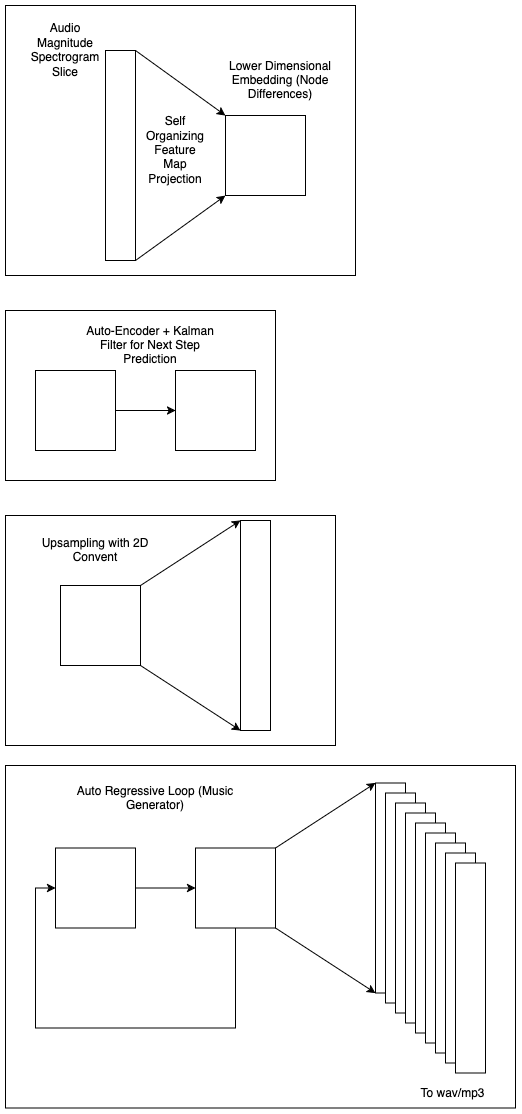

The diagram above was exported from draw.io. Its source (the exported page's mxGraphModel, read from the mxfile embedded in the PNG):
<mxGraphModel dx="997" dy="523" grid="1" gridSize="10" guides="1" tooltips="1" connect="1" arrows="1" fold="1" page="1" pageScale="1" pageWidth="850" pageHeight="1100" math="0" shadow="0">
  <root>
    <mxCell id="0" />
    <mxCell id="1" parent="0" />
    <mxCell id="zehU2gLVSCrsxUNwL-9G-47" value="" style="rounded=0;whiteSpace=wrap;html=1;" vertex="1" parent="1">
      <mxGeometry x="40" y="780" width="510" height="342.5" as="geometry" />
    </mxCell>
    <mxCell id="zehU2gLVSCrsxUNwL-9G-46" value="" style="rounded=0;whiteSpace=wrap;html=1;" vertex="1" parent="1">
      <mxGeometry x="40" y="530" width="330" height="230" as="geometry" />
    </mxCell>
    <mxCell id="zehU2gLVSCrsxUNwL-9G-39" value="" style="rounded=0;whiteSpace=wrap;html=1;" vertex="1" parent="1">
      <mxGeometry x="40" y="325" width="270" height="170" as="geometry" />
    </mxCell>
    <mxCell id="zehU2gLVSCrsxUNwL-9G-37" value="" style="rounded=0;whiteSpace=wrap;html=1;" vertex="1" parent="1">
      <mxGeometry x="40" y="20" width="350" height="270" as="geometry" />
    </mxCell>
    <mxCell id="zehU2gLVSCrsxUNwL-9G-1" value="" style="whiteSpace=wrap;html=1;aspect=fixed;" vertex="1" parent="1">
      <mxGeometry x="260" y="130" width="80" height="80" as="geometry" />
    </mxCell>
    <mxCell id="zehU2gLVSCrsxUNwL-9G-2" value="" style="rounded=0;whiteSpace=wrap;html=1;" vertex="1" parent="1">
      <mxGeometry x="140" y="65" width="30" height="210" as="geometry" />
    </mxCell>
    <mxCell id="zehU2gLVSCrsxUNwL-9G-3" value="Audio Magnitude Spectrogram Slice" style="text;html=1;align=center;verticalAlign=middle;whiteSpace=wrap;rounded=0;" vertex="1" parent="1">
      <mxGeometry x="70" y="50" width="60" height="30" as="geometry" />
    </mxCell>
    <mxCell id="zehU2gLVSCrsxUNwL-9G-4" value="" style="endArrow=classic;html=1;rounded=0;exitX=1;exitY=0;exitDx=0;exitDy=0;entryX=0;entryY=0;entryDx=0;entryDy=0;" edge="1" parent="1" source="zehU2gLVSCrsxUNwL-9G-2" target="zehU2gLVSCrsxUNwL-9G-1">
      <mxGeometry width="50" height="50" relative="1" as="geometry">
        <mxPoint x="290" y="200" as="sourcePoint" />
        <mxPoint x="340" y="150" as="targetPoint" />
      </mxGeometry>
    </mxCell>
    <mxCell id="zehU2gLVSCrsxUNwL-9G-5" value="" style="endArrow=classic;html=1;rounded=0;exitX=1;exitY=1;exitDx=0;exitDy=0;entryX=0;entryY=1;entryDx=0;entryDy=0;" edge="1" parent="1" source="zehU2gLVSCrsxUNwL-9G-2" target="zehU2gLVSCrsxUNwL-9G-1">
      <mxGeometry width="50" height="50" relative="1" as="geometry">
        <mxPoint x="180" y="75" as="sourcePoint" />
        <mxPoint x="270" y="140" as="targetPoint" />
      </mxGeometry>
    </mxCell>
    <mxCell id="zehU2gLVSCrsxUNwL-9G-6" value="Lower Dimensional Embedding (Node Differences)" style="text;html=1;align=center;verticalAlign=middle;whiteSpace=wrap;rounded=0;" vertex="1" parent="1">
      <mxGeometry x="250" y="80" width="130" height="30" as="geometry" />
    </mxCell>
    <mxCell id="zehU2gLVSCrsxUNwL-9G-7" value="Self Organizing Feature Map Projection" style="text;html=1;align=center;verticalAlign=middle;whiteSpace=wrap;rounded=0;" vertex="1" parent="1">
      <mxGeometry x="180" y="150" width="60" height="30" as="geometry" />
    </mxCell>
    <mxCell id="zehU2gLVSCrsxUNwL-9G-13" value="Upsampling with 2D Convent" style="text;html=1;align=center;verticalAlign=middle;whiteSpace=wrap;rounded=0;" vertex="1" parent="1">
      <mxGeometry x="65" y="550" width="130" height="30" as="geometry" />
    </mxCell>
    <mxCell id="zehU2gLVSCrsxUNwL-9G-14" value="" style="whiteSpace=wrap;html=1;aspect=fixed;" vertex="1" parent="1">
      <mxGeometry x="95" y="600" width="80" height="80" as="geometry" />
    </mxCell>
    <mxCell id="zehU2gLVSCrsxUNwL-9G-15" value="" style="rounded=0;whiteSpace=wrap;html=1;" vertex="1" parent="1">
      <mxGeometry x="275" y="535" width="30" height="210" as="geometry" />
    </mxCell>
    <mxCell id="zehU2gLVSCrsxUNwL-9G-17" value="" style="endArrow=classic;html=1;rounded=0;entryX=0;entryY=0;entryDx=0;entryDy=0;" edge="1" parent="1" target="zehU2gLVSCrsxUNwL-9G-15">
      <mxGeometry width="50" height="50" relative="1" as="geometry">
        <mxPoint x="175" y="600" as="sourcePoint" />
        <mxPoint x="225" y="550" as="targetPoint" />
      </mxGeometry>
    </mxCell>
    <mxCell id="zehU2gLVSCrsxUNwL-9G-18" value="" style="endArrow=classic;html=1;rounded=0;entryX=0;entryY=1;entryDx=0;entryDy=0;exitX=1;exitY=1;exitDx=0;exitDy=0;" edge="1" parent="1" source="zehU2gLVSCrsxUNwL-9G-14" target="zehU2gLVSCrsxUNwL-9G-15">
      <mxGeometry width="50" height="50" relative="1" as="geometry">
        <mxPoint x="185" y="610" as="sourcePoint" />
        <mxPoint x="285" y="545" as="targetPoint" />
      </mxGeometry>
    </mxCell>
    <mxCell id="zehU2gLVSCrsxUNwL-9G-19" value="Auto Regressive Loop (Music Generator)" style="text;html=1;align=center;verticalAlign=middle;whiteSpace=wrap;rounded=0;" vertex="1" parent="1">
      <mxGeometry x="90" y="797.5" width="200" height="30" as="geometry" />
    </mxCell>
    <mxCell id="zehU2gLVSCrsxUNwL-9G-20" style="edgeStyle=orthogonalEdgeStyle;rounded=0;orthogonalLoop=1;jettySize=auto;html=1;entryX=0;entryY=0.5;entryDx=0;entryDy=0;" edge="1" parent="1" source="zehU2gLVSCrsxUNwL-9G-21" target="zehU2gLVSCrsxUNwL-9G-22">
      <mxGeometry relative="1" as="geometry" />
    </mxCell>
    <mxCell id="zehU2gLVSCrsxUNwL-9G-21" value="" style="whiteSpace=wrap;html=1;aspect=fixed;" vertex="1" parent="1">
      <mxGeometry x="90" y="862.5" width="80" height="80" as="geometry" />
    </mxCell>
    <mxCell id="zehU2gLVSCrsxUNwL-9G-28" style="edgeStyle=orthogonalEdgeStyle;rounded=0;orthogonalLoop=1;jettySize=auto;html=1;entryX=0;entryY=0.5;entryDx=0;entryDy=0;" edge="1" parent="1" source="zehU2gLVSCrsxUNwL-9G-22" target="zehU2gLVSCrsxUNwL-9G-21">
      <mxGeometry relative="1" as="geometry">
        <Array as="points">
          <mxPoint x="270" y="1042.5" />
          <mxPoint x="70" y="1042.5" />
          <mxPoint x="70" y="902.5" />
        </Array>
      </mxGeometry>
    </mxCell>
    <mxCell id="zehU2gLVSCrsxUNwL-9G-22" value="" style="whiteSpace=wrap;html=1;aspect=fixed;" vertex="1" parent="1">
      <mxGeometry x="230" y="862.5" width="80" height="80" as="geometry" />
    </mxCell>
    <mxCell id="zehU2gLVSCrsxUNwL-9G-24" value="" style="rounded=0;whiteSpace=wrap;html=1;" vertex="1" parent="1">
      <mxGeometry x="410" y="797.5" width="30" height="210" as="geometry" />
    </mxCell>
    <mxCell id="zehU2gLVSCrsxUNwL-9G-25" value="" style="endArrow=classic;html=1;rounded=0;entryX=0;entryY=0;entryDx=0;entryDy=0;" edge="1" parent="1" target="zehU2gLVSCrsxUNwL-9G-24">
      <mxGeometry width="50" height="50" relative="1" as="geometry">
        <mxPoint x="310" y="862.5" as="sourcePoint" />
        <mxPoint x="360" y="812.5" as="targetPoint" />
      </mxGeometry>
    </mxCell>
    <mxCell id="zehU2gLVSCrsxUNwL-9G-26" value="" style="endArrow=classic;html=1;rounded=0;entryX=0;entryY=1;entryDx=0;entryDy=0;exitX=1;exitY=1;exitDx=0;exitDy=0;" edge="1" parent="1" target="zehU2gLVSCrsxUNwL-9G-24">
      <mxGeometry width="50" height="50" relative="1" as="geometry">
        <mxPoint x="310" y="942.5" as="sourcePoint" />
        <mxPoint x="420" y="807.5" as="targetPoint" />
      </mxGeometry>
    </mxCell>
    <mxCell id="zehU2gLVSCrsxUNwL-9G-29" value="" style="rounded=0;whiteSpace=wrap;html=1;" vertex="1" parent="1">
      <mxGeometry x="420" y="807.5" width="30" height="210" as="geometry" />
    </mxCell>
    <mxCell id="zehU2gLVSCrsxUNwL-9G-30" value="" style="rounded=0;whiteSpace=wrap;html=1;" vertex="1" parent="1">
      <mxGeometry x="430" y="817.5" width="30" height="210" as="geometry" />
    </mxCell>
    <mxCell id="zehU2gLVSCrsxUNwL-9G-31" value="" style="rounded=0;whiteSpace=wrap;html=1;" vertex="1" parent="1">
      <mxGeometry x="440" y="827.5" width="30" height="210" as="geometry" />
    </mxCell>
    <mxCell id="zehU2gLVSCrsxUNwL-9G-32" value="" style="rounded=0;whiteSpace=wrap;html=1;" vertex="1" parent="1">
      <mxGeometry x="450" y="837.5" width="30" height="210" as="geometry" />
    </mxCell>
    <mxCell id="zehU2gLVSCrsxUNwL-9G-33" value="" style="rounded=0;whiteSpace=wrap;html=1;" vertex="1" parent="1">
      <mxGeometry x="460" y="847.5" width="30" height="210" as="geometry" />
    </mxCell>
    <mxCell id="zehU2gLVSCrsxUNwL-9G-34" value="" style="rounded=0;whiteSpace=wrap;html=1;" vertex="1" parent="1">
      <mxGeometry x="470" y="857.5" width="30" height="210" as="geometry" />
    </mxCell>
    <mxCell id="zehU2gLVSCrsxUNwL-9G-35" value="" style="rounded=0;whiteSpace=wrap;html=1;" vertex="1" parent="1">
      <mxGeometry x="480" y="867.5" width="30" height="210" as="geometry" />
    </mxCell>
    <mxCell id="zehU2gLVSCrsxUNwL-9G-36" value="" style="rounded=0;whiteSpace=wrap;html=1;" vertex="1" parent="1">
      <mxGeometry x="490" y="877.5" width="30" height="210" as="geometry" />
    </mxCell>
    <mxCell id="zehU2gLVSCrsxUNwL-9G-11" style="edgeStyle=orthogonalEdgeStyle;rounded=0;orthogonalLoop=1;jettySize=auto;html=1;entryX=0;entryY=0.5;entryDx=0;entryDy=0;" edge="1" parent="1" source="zehU2gLVSCrsxUNwL-9G-8" target="zehU2gLVSCrsxUNwL-9G-9">
      <mxGeometry relative="1" as="geometry" />
    </mxCell>
    <mxCell id="zehU2gLVSCrsxUNwL-9G-8" value="" style="whiteSpace=wrap;html=1;aspect=fixed;" vertex="1" parent="1">
      <mxGeometry x="70" y="385" width="80" height="80" as="geometry" />
    </mxCell>
    <mxCell id="zehU2gLVSCrsxUNwL-9G-9" value="" style="whiteSpace=wrap;html=1;aspect=fixed;" vertex="1" parent="1">
      <mxGeometry x="210" y="385" width="80" height="80" as="geometry" />
    </mxCell>
    <mxCell id="zehU2gLVSCrsxUNwL-9G-12" value="Auto-Encoder + Kalman Filter for Next Step Prediction" style="text;html=1;align=center;verticalAlign=middle;whiteSpace=wrap;rounded=0;" vertex="1" parent="1">
      <mxGeometry x="120" y="345" width="130" height="30" as="geometry" />
    </mxCell>
    <mxCell id="zehU2gLVSCrsxUNwL-9G-48" value="To wav/mp3" style="text;html=1;align=center;verticalAlign=middle;whiteSpace=wrap;rounded=0;" vertex="1" parent="1">
      <mxGeometry x="435" y="1092.5" width="105" height="30" as="geometry" />
    </mxCell>
  </root>
</mxGraphModel>